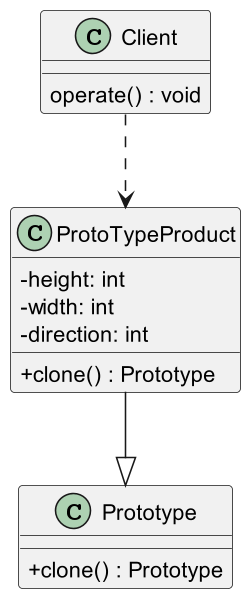

The diagram above was rendered by PlantUML. Its source (embedded in the PNG):
@startuml

skinparam classAttributeIconSize 0
skinparam linetype ortho
skinparam defaultTextAlignment center
skinparam dpi 150
' up to down direction

class Prototype {
    + clone() : Prototype
}

class ProtoTypeProduct  {
     - height: int
     - width: int
     - direction: int
     + clone() : Prototype
}

ProtoTypeProduct --|> Prototype

class Client {
     operate() : void
}

Client ..down> ProtoTypeProduct

@enduml